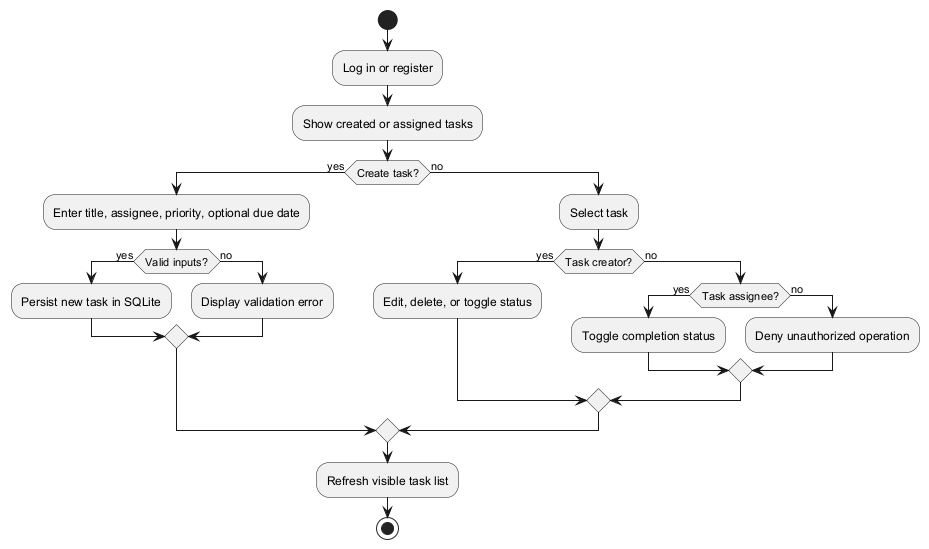

The diagram above was rendered by PlantUML. Its source (embedded in the PNG):
@startuml
skinparam monochrome true
start
:Log in or register;
:Show created or assigned tasks;
if (Create task?) then (yes)
 :Enter title, assignee, priority, optional due date;
 if (Valid inputs?) then (yes)
  :Persist new task in SQLite;
 else (no)
  :Display validation error;
 endif
else (no)
 :Select task;
 if (Task creator?) then (yes)
  :Edit, delete, or toggle status;
 else (no)
  if (Task assignee?) then (yes)
   :Toggle completion status;
  else (no)
   :Deny unauthorized operation;
  endif
 endif
endif
:Refresh visible task list;
stop
@enduml